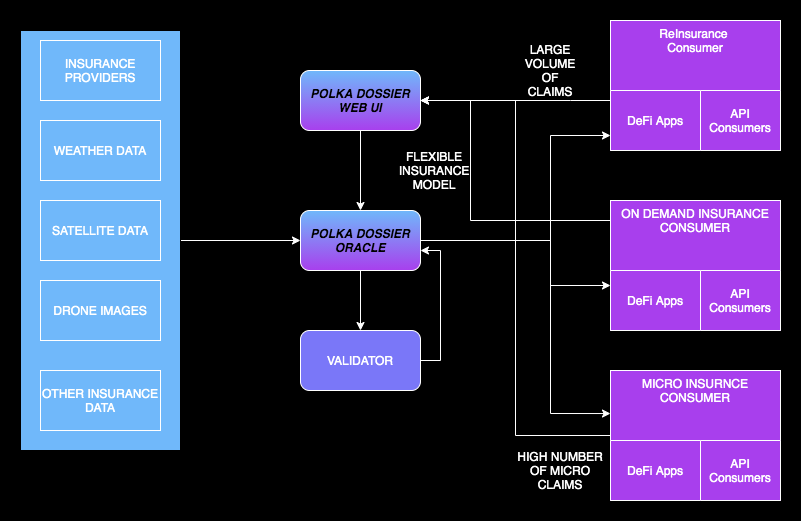

The diagram above was exported from draw.io. Its source (the exported page's mxGraphModel, read from the mxfile embedded in the PNG):
<mxGraphModel dx="946" dy="496" grid="1" gridSize="10" guides="1" tooltips="1" connect="1" arrows="1" fold="1" page="1" pageScale="1" pageWidth="827" pageHeight="1169" background="#000000" math="0" shadow="0">
  <root>
    <mxCell id="0" />
    <mxCell id="1" parent="0" />
    <mxCell id="t8UFR_F5PK9RjNnApZJP-22" style="edgeStyle=orthogonalEdgeStyle;rounded=0;orthogonalLoop=1;jettySize=auto;html=1;strokeColor=#FFFFFF;" parent="1" source="t8UFR_F5PK9RjNnApZJP-1" target="t8UFR_F5PK9RjNnApZJP-20" edge="1">
      <mxGeometry relative="1" as="geometry" />
    </mxCell>
    <mxCell id="QfBCZmmo9wCowwIAfMme-1" style="edgeStyle=orthogonalEdgeStyle;rounded=0;orthogonalLoop=1;jettySize=auto;html=1;entryX=0.75;entryY=1;entryDx=0;entryDy=0;strokeColor=#FFFFFF;" parent="1" source="t8UFR_F5PK9RjNnApZJP-1" target="t8UFR_F5PK9RjNnApZJP-10" edge="1">
      <mxGeometry relative="1" as="geometry">
        <Array as="points">
          <mxPoint x="580" y="250" />
          <mxPoint x="580" y="145" />
        </Array>
      </mxGeometry>
    </mxCell>
    <mxCell id="QfBCZmmo9wCowwIAfMme-2" style="edgeStyle=orthogonalEdgeStyle;rounded=0;orthogonalLoop=1;jettySize=auto;html=1;entryX=0.25;entryY=1;entryDx=0;entryDy=0;strokeColor=#FFFFFF;" parent="1" source="t8UFR_F5PK9RjNnApZJP-1" target="t8UFR_F5PK9RjNnApZJP-8" edge="1">
      <mxGeometry relative="1" as="geometry">
        <Array as="points">
          <mxPoint x="580" y="250" />
          <mxPoint x="580" y="295" />
        </Array>
      </mxGeometry>
    </mxCell>
    <mxCell id="QfBCZmmo9wCowwIAfMme-3" style="edgeStyle=orthogonalEdgeStyle;rounded=0;orthogonalLoop=1;jettySize=auto;html=1;entryX=0;entryY=0.331;entryDx=0;entryDy=0;entryPerimeter=0;strokeColor=#FFFFFF;" parent="1" source="t8UFR_F5PK9RjNnApZJP-1" target="t8UFR_F5PK9RjNnApZJP-2" edge="1">
      <mxGeometry relative="1" as="geometry">
        <Array as="points">
          <mxPoint x="580" y="250" />
          <mxPoint x="580" y="423" />
        </Array>
      </mxGeometry>
    </mxCell>
    <mxCell id="t8UFR_F5PK9RjNnApZJP-1" value="POLKA DOSSIER&lt;br&gt;ORACLE" style="rounded=1;whiteSpace=wrap;html=1;fontStyle=3;fillColor=#70B8FA;gradientColor=#A83FED;strokeColor=#FFFFFF;" parent="1" vertex="1">
      <mxGeometry x="330" y="220" width="120" height="60" as="geometry" />
    </mxCell>
    <mxCell id="t8UFR_F5PK9RjNnApZJP-26" style="edgeStyle=orthogonalEdgeStyle;rounded=0;orthogonalLoop=1;jettySize=auto;html=1;entryX=1;entryY=0.5;entryDx=0;entryDy=0;strokeColor=#FFFFFF;" parent="1" source="t8UFR_F5PK9RjNnApZJP-2" target="t8UFR_F5PK9RjNnApZJP-12" edge="1">
      <mxGeometry relative="1" as="geometry" />
    </mxCell>
    <mxCell id="t8UFR_F5PK9RjNnApZJP-2" value="MICRO INSURNCE CONSUMER" style="rounded=0;whiteSpace=wrap;html=1;verticalAlign=top;fontStyle=0;fillColor=#A83FED;fontColor=#FFFFFF;strokeColor=#FFFFFF;" parent="1" vertex="1">
      <mxGeometry x="640" y="380" width="170" height="130" as="geometry" />
    </mxCell>
    <mxCell id="t8UFR_F5PK9RjNnApZJP-3" value="DeFi Apps" style="rounded=0;whiteSpace=wrap;html=1;direction=south;fillColor=#A83FED;fontColor=#FFFFFF;strokeColor=#FFFFFF;" parent="1" vertex="1">
      <mxGeometry x="640" y="450" width="90" height="60" as="geometry" />
    </mxCell>
    <mxCell id="t8UFR_F5PK9RjNnApZJP-4" value="API Consumers" style="rounded=0;whiteSpace=wrap;html=1;direction=south;fillColor=#A83FED;fontColor=#FFFFFF;strokeColor=#FFFFFF;" parent="1" vertex="1">
      <mxGeometry x="730" y="450" width="80" height="60" as="geometry" />
    </mxCell>
    <mxCell id="t8UFR_F5PK9RjNnApZJP-25" style="edgeStyle=orthogonalEdgeStyle;rounded=0;orthogonalLoop=1;jettySize=auto;html=1;strokeColor=#FFFFFF;" parent="1" source="t8UFR_F5PK9RjNnApZJP-6" edge="1">
      <mxGeometry relative="1" as="geometry">
        <mxPoint x="450" y="110" as="targetPoint" />
        <Array as="points">
          <mxPoint x="500" y="230" />
          <mxPoint x="500" y="110" />
        </Array>
      </mxGeometry>
    </mxCell>
    <mxCell id="t8UFR_F5PK9RjNnApZJP-6" value="ON DEMAND INSURANCE CONSUMER" style="rounded=0;whiteSpace=wrap;html=1;verticalAlign=top;fontStyle=0;fillColor=#A83FED;fontColor=#FFFFFF;strokeColor=#FFFFFF;" parent="1" vertex="1">
      <mxGeometry x="640" y="210" width="170" height="130" as="geometry" />
    </mxCell>
    <mxCell id="t8UFR_F5PK9RjNnApZJP-24" style="edgeStyle=orthogonalEdgeStyle;rounded=0;orthogonalLoop=1;jettySize=auto;html=1;entryX=1;entryY=0.5;entryDx=0;entryDy=0;strokeColor=#FFFFFF;" parent="1" source="t8UFR_F5PK9RjNnApZJP-7" target="t8UFR_F5PK9RjNnApZJP-12" edge="1">
      <mxGeometry relative="1" as="geometry">
        <Array as="points">
          <mxPoint x="600" y="110" />
          <mxPoint x="600" y="110" />
        </Array>
      </mxGeometry>
    </mxCell>
    <mxCell id="t8UFR_F5PK9RjNnApZJP-7" value="ReInsurance &lt;br&gt;Consumer" style="rounded=0;whiteSpace=wrap;html=1;verticalAlign=top;fontStyle=0;fillColor=#A83FED;fontColor=#FFFFFF;strokeColor=#FFFFFF;" parent="1" vertex="1">
      <mxGeometry x="640" y="30" width="170" height="130" as="geometry" />
    </mxCell>
    <mxCell id="t8UFR_F5PK9RjNnApZJP-8" value="DeFi Apps" style="rounded=0;whiteSpace=wrap;html=1;direction=south;fillColor=#A83FED;fontColor=#FFFFFF;strokeColor=#FFFFFF;" parent="1" vertex="1">
      <mxGeometry x="640" y="280" width="90" height="60" as="geometry" />
    </mxCell>
    <mxCell id="t8UFR_F5PK9RjNnApZJP-9" value="API Consumers" style="rounded=0;whiteSpace=wrap;html=1;direction=south;fillColor=#A83FED;fontColor=#FFFFFF;strokeColor=#FFFFFF;" parent="1" vertex="1">
      <mxGeometry x="730" y="280" width="80" height="60" as="geometry" />
    </mxCell>
    <mxCell id="t8UFR_F5PK9RjNnApZJP-10" value="DeFi Apps" style="rounded=0;whiteSpace=wrap;html=1;direction=south;fillColor=#A83FED;fontColor=#FFFFFF;strokeColor=#FFFFFF;" parent="1" vertex="1">
      <mxGeometry x="640" y="100" width="90" height="60" as="geometry" />
    </mxCell>
    <mxCell id="t8UFR_F5PK9RjNnApZJP-11" value="API Consumers" style="rounded=0;whiteSpace=wrap;html=1;direction=south;fillColor=#A83FED;fontColor=#FFFFFF;strokeColor=#FFFFFF;" parent="1" vertex="1">
      <mxGeometry x="730" y="100" width="80" height="60" as="geometry" />
    </mxCell>
    <mxCell id="QfBCZmmo9wCowwIAfMme-5" style="edgeStyle=orthogonalEdgeStyle;rounded=0;orthogonalLoop=1;jettySize=auto;html=1;entryX=0.5;entryY=0;entryDx=0;entryDy=0;strokeColor=#FFFFFF;" parent="1" source="t8UFR_F5PK9RjNnApZJP-12" target="t8UFR_F5PK9RjNnApZJP-1" edge="1">
      <mxGeometry relative="1" as="geometry" />
    </mxCell>
    <mxCell id="t8UFR_F5PK9RjNnApZJP-12" value="POLKA DOSSIER&lt;br&gt;WEB UI" style="rounded=1;whiteSpace=wrap;html=1;fontStyle=3;fillColor=#70B8FA;gradientColor=#A83FED;strokeColor=#FFFFFF;" parent="1" vertex="1">
      <mxGeometry x="330" y="80" width="120" height="60" as="geometry" />
    </mxCell>
    <mxCell id="t8UFR_F5PK9RjNnApZJP-27" style="edgeStyle=orthogonalEdgeStyle;rounded=0;orthogonalLoop=1;jettySize=auto;html=1;entryX=0;entryY=0.5;entryDx=0;entryDy=0;strokeColor=#FFFFFF;" parent="1" source="t8UFR_F5PK9RjNnApZJP-14" target="t8UFR_F5PK9RjNnApZJP-1" edge="1">
      <mxGeometry relative="1" as="geometry" />
    </mxCell>
    <mxCell id="t8UFR_F5PK9RjNnApZJP-14" value="" style="rounded=0;whiteSpace=wrap;html=1;gradientColor=none;fillColor=#70B8FA;" parent="1" vertex="1">
      <mxGeometry x="50" y="40" width="160" height="420" as="geometry" />
    </mxCell>
    <mxCell id="t8UFR_F5PK9RjNnApZJP-15" value="INSURANCE PROVIDERS" style="rounded=0;whiteSpace=wrap;html=1;gradientColor=none;fillColor=#70B8FA;fontColor=#FFFFFF;strokeColor=#FFFFFF;" parent="1" vertex="1">
      <mxGeometry x="70" y="50" width="120" height="60" as="geometry" />
    </mxCell>
    <mxCell id="t8UFR_F5PK9RjNnApZJP-16" value="WEATHER DATA" style="rounded=0;whiteSpace=wrap;html=1;gradientColor=none;fillColor=#70B8FA;fontColor=#FFFFFF;strokeColor=#FFFFFF;" parent="1" vertex="1">
      <mxGeometry x="70" y="130" width="120" height="60" as="geometry" />
    </mxCell>
    <mxCell id="t8UFR_F5PK9RjNnApZJP-17" value="SATELLITE DATA" style="rounded=0;whiteSpace=wrap;html=1;gradientColor=none;fillColor=#70B8FA;fontColor=#FFFFFF;strokeColor=#FFFFFF;" parent="1" vertex="1">
      <mxGeometry x="70" y="210" width="120" height="60" as="geometry" />
    </mxCell>
    <mxCell id="t8UFR_F5PK9RjNnApZJP-18" value="DRONE IMAGES" style="rounded=0;whiteSpace=wrap;html=1;gradientColor=none;fillColor=#70B8FA;fontColor=#FFFFFF;strokeColor=#FFFFFF;" parent="1" vertex="1">
      <mxGeometry x="70" y="290" width="120" height="60" as="geometry" />
    </mxCell>
    <mxCell id="t8UFR_F5PK9RjNnApZJP-19" value="OTHER INSURANCE DATA" style="rounded=0;whiteSpace=wrap;html=1;gradientColor=none;fillColor=#70B8FA;fontColor=#FFFFFF;strokeColor=#FFFFFF;" parent="1" vertex="1">
      <mxGeometry x="70" y="380" width="120" height="60" as="geometry" />
    </mxCell>
    <mxCell id="t8UFR_F5PK9RjNnApZJP-23" style="edgeStyle=orthogonalEdgeStyle;rounded=0;orthogonalLoop=1;jettySize=auto;html=1;strokeColor=#FFFFFF;" parent="1" source="t8UFR_F5PK9RjNnApZJP-20" edge="1">
      <mxGeometry relative="1" as="geometry">
        <Array as="points">
          <mxPoint x="470" y="370" />
          <mxPoint x="470" y="260" />
          <mxPoint x="450" y="260" />
        </Array>
        <mxPoint x="450" y="260" as="targetPoint" />
      </mxGeometry>
    </mxCell>
    <mxCell id="t8UFR_F5PK9RjNnApZJP-20" value="VALIDATOR" style="rounded=1;whiteSpace=wrap;html=1;gradientColor=none;fillColor=#7A77F8;fontColor=#FFFFFF;strokeColor=#FFFFFF;" parent="1" vertex="1">
      <mxGeometry x="330" y="340" width="120" height="60" as="geometry" />
    </mxCell>
    <mxCell id="QfBCZmmo9wCowwIAfMme-4" value="LARGE VOLUME OF CLAIMS" style="text;html=1;strokeColor=none;fillColor=none;align=center;verticalAlign=middle;whiteSpace=wrap;rounded=0;fontColor=#FFFFFF;" parent="1" vertex="1">
      <mxGeometry x="560" y="70" width="40" height="20" as="geometry" />
    </mxCell>
    <mxCell id="QfBCZmmo9wCowwIAfMme-6" value="FLEXIBLE INSURANCE MODEL" style="text;html=1;strokeColor=none;fillColor=none;align=center;verticalAlign=middle;whiteSpace=wrap;rounded=0;fontColor=#FFFFFF;" parent="1" vertex="1">
      <mxGeometry x="414" y="170" width="100" height="20" as="geometry" />
    </mxCell>
    <mxCell id="QfBCZmmo9wCowwIAfMme-7" value="HIGH NUMBER OF MICRO CLAIMS" style="text;html=1;strokeColor=none;fillColor=none;align=center;verticalAlign=middle;whiteSpace=wrap;rounded=0;fontColor=#FFFFFF;" parent="1" vertex="1">
      <mxGeometry x="540" y="450" width="100" height="60" as="geometry" />
    </mxCell>
  </root>
</mxGraphModel>